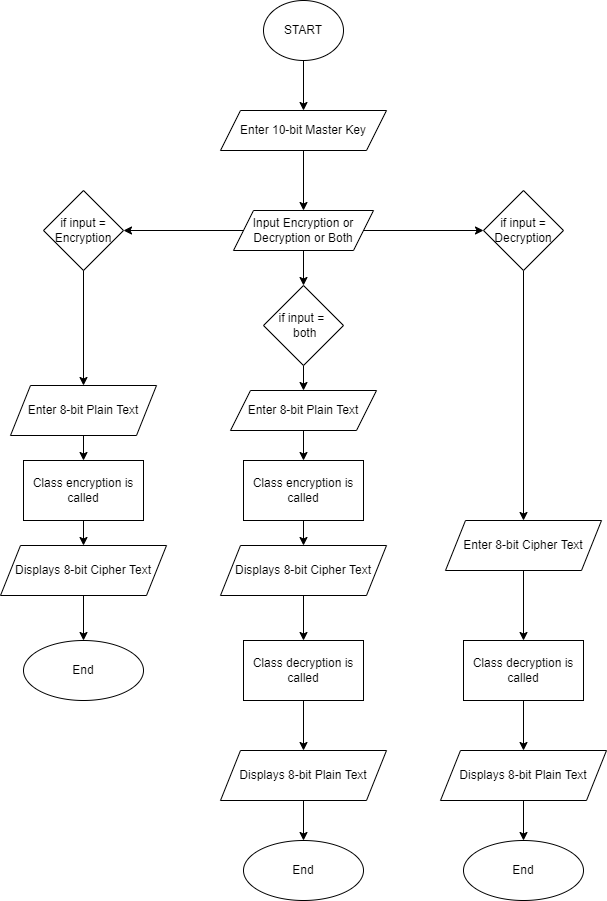

The diagram above was exported from draw.io. Its source (the exported page's mxGraphModel, read from the mxfile embedded in the PNG):
<mxGraphModel dx="1550" dy="871" grid="1" gridSize="10" guides="1" tooltips="1" connect="1" arrows="1" fold="1" page="1" pageScale="1" pageWidth="827" pageHeight="1169" math="0" shadow="0">
  <root>
    <mxCell id="WIyWlLk6GJQsqaUBKTNV-0" />
    <mxCell id="WIyWlLk6GJQsqaUBKTNV-1" parent="WIyWlLk6GJQsqaUBKTNV-0" />
    <mxCell id="WoCR_UWKjWeRZP0ESXRB-26" value="" style="edgeStyle=orthogonalEdgeStyle;rounded=0;orthogonalLoop=1;jettySize=auto;html=1;" edge="1" parent="WIyWlLk6GJQsqaUBKTNV-1" source="WoCR_UWKjWeRZP0ESXRB-0" target="WoCR_UWKjWeRZP0ESXRB-1">
      <mxGeometry relative="1" as="geometry" />
    </mxCell>
    <mxCell id="WoCR_UWKjWeRZP0ESXRB-0" value="START" style="ellipse;whiteSpace=wrap;html=1;" vertex="1" parent="WIyWlLk6GJQsqaUBKTNV-1">
      <mxGeometry x="374" y="40" width="80" height="60" as="geometry" />
    </mxCell>
    <mxCell id="WoCR_UWKjWeRZP0ESXRB-1" value="Enter 10-bit Master Key" style="shape=parallelogram;perimeter=parallelogramPerimeter;whiteSpace=wrap;html=1;fixedSize=1;" vertex="1" parent="WIyWlLk6GJQsqaUBKTNV-1">
      <mxGeometry x="331" y="150" width="166" height="40" as="geometry" />
    </mxCell>
    <mxCell id="WoCR_UWKjWeRZP0ESXRB-2" value="" style="endArrow=classic;html=1;rounded=0;exitX=0.5;exitY=1;exitDx=0;exitDy=0;" edge="1" parent="WIyWlLk6GJQsqaUBKTNV-1" source="WoCR_UWKjWeRZP0ESXRB-1">
      <mxGeometry width="50" height="50" relative="1" as="geometry">
        <mxPoint x="584" y="430" as="sourcePoint" />
        <mxPoint x="414" y="250" as="targetPoint" />
      </mxGeometry>
    </mxCell>
    <mxCell id="WoCR_UWKjWeRZP0ESXRB-7" value="" style="edgeStyle=orthogonalEdgeStyle;rounded=0;orthogonalLoop=1;jettySize=auto;html=1;" edge="1" parent="WIyWlLk6GJQsqaUBKTNV-1" source="WoCR_UWKjWeRZP0ESXRB-4" target="WoCR_UWKjWeRZP0ESXRB-6">
      <mxGeometry relative="1" as="geometry" />
    </mxCell>
    <mxCell id="WoCR_UWKjWeRZP0ESXRB-13" value="" style="edgeStyle=orthogonalEdgeStyle;rounded=0;orthogonalLoop=1;jettySize=auto;html=1;" edge="1" parent="WIyWlLk6GJQsqaUBKTNV-1" source="WoCR_UWKjWeRZP0ESXRB-4" target="WoCR_UWKjWeRZP0ESXRB-12">
      <mxGeometry relative="1" as="geometry" />
    </mxCell>
    <mxCell id="WoCR_UWKjWeRZP0ESXRB-19" value="" style="edgeStyle=orthogonalEdgeStyle;rounded=0;orthogonalLoop=1;jettySize=auto;html=1;" edge="1" parent="WIyWlLk6GJQsqaUBKTNV-1" source="WoCR_UWKjWeRZP0ESXRB-4" target="WoCR_UWKjWeRZP0ESXRB-18">
      <mxGeometry relative="1" as="geometry" />
    </mxCell>
    <mxCell id="WoCR_UWKjWeRZP0ESXRB-4" value="&lt;span&gt;Input Encryption or Decryption or Both&lt;/span&gt;" style="shape=parallelogram;perimeter=parallelogramPerimeter;whiteSpace=wrap;html=1;fixedSize=1;" vertex="1" parent="WIyWlLk6GJQsqaUBKTNV-1">
      <mxGeometry x="344" y="250" width="140" height="40" as="geometry" />
    </mxCell>
    <mxCell id="WoCR_UWKjWeRZP0ESXRB-9" value="" style="edgeStyle=orthogonalEdgeStyle;rounded=0;orthogonalLoop=1;jettySize=auto;html=1;" edge="1" parent="WIyWlLk6GJQsqaUBKTNV-1" source="WoCR_UWKjWeRZP0ESXRB-6" target="WoCR_UWKjWeRZP0ESXRB-27">
      <mxGeometry relative="1" as="geometry">
        <mxPoint x="194" y="350" as="targetPoint" />
      </mxGeometry>
    </mxCell>
    <mxCell id="WoCR_UWKjWeRZP0ESXRB-6" value="if input = Encryption" style="rhombus;whiteSpace=wrap;html=1;" vertex="1" parent="WIyWlLk6GJQsqaUBKTNV-1">
      <mxGeometry x="154" y="230" width="80" height="80" as="geometry" />
    </mxCell>
    <mxCell id="WoCR_UWKjWeRZP0ESXRB-11" value="" style="edgeStyle=orthogonalEdgeStyle;rounded=0;orthogonalLoop=1;jettySize=auto;html=1;entryX=0.5;entryY=0;entryDx=0;entryDy=0;" edge="1" parent="WIyWlLk6GJQsqaUBKTNV-1" source="WoCR_UWKjWeRZP0ESXRB-8" target="WoCR_UWKjWeRZP0ESXRB-36">
      <mxGeometry relative="1" as="geometry">
        <mxPoint x="194" y="570" as="targetPoint" />
      </mxGeometry>
    </mxCell>
    <mxCell id="WoCR_UWKjWeRZP0ESXRB-8" value="Class encryption is called" style="whiteSpace=wrap;html=1;" vertex="1" parent="WIyWlLk6GJQsqaUBKTNV-1">
      <mxGeometry x="134" y="500" width="120" height="60" as="geometry" />
    </mxCell>
    <mxCell id="WoCR_UWKjWeRZP0ESXRB-10" value="End" style="ellipse;whiteSpace=wrap;html=1;" vertex="1" parent="WIyWlLk6GJQsqaUBKTNV-1">
      <mxGeometry x="134" y="680" width="120" height="60" as="geometry" />
    </mxCell>
    <mxCell id="WoCR_UWKjWeRZP0ESXRB-15" value="" style="edgeStyle=orthogonalEdgeStyle;rounded=0;orthogonalLoop=1;jettySize=auto;html=1;entryX=0.5;entryY=0;entryDx=0;entryDy=0;" edge="1" parent="WIyWlLk6GJQsqaUBKTNV-1" source="WoCR_UWKjWeRZP0ESXRB-12" target="WoCR_UWKjWeRZP0ESXRB-37">
      <mxGeometry relative="1" as="geometry">
        <mxPoint x="634" y="370" as="targetPoint" />
      </mxGeometry>
    </mxCell>
    <mxCell id="WoCR_UWKjWeRZP0ESXRB-12" value="&lt;span&gt;if input = Decryption&lt;/span&gt;" style="rhombus;whiteSpace=wrap;html=1;" vertex="1" parent="WIyWlLk6GJQsqaUBKTNV-1">
      <mxGeometry x="594" y="230" width="80" height="80" as="geometry" />
    </mxCell>
    <mxCell id="WoCR_UWKjWeRZP0ESXRB-17" value="" style="edgeStyle=orthogonalEdgeStyle;rounded=0;orthogonalLoop=1;jettySize=auto;html=1;entryX=0.5;entryY=0;entryDx=0;entryDy=0;" edge="1" parent="WIyWlLk6GJQsqaUBKTNV-1" source="WoCR_UWKjWeRZP0ESXRB-14" target="WoCR_UWKjWeRZP0ESXRB-40">
      <mxGeometry relative="1" as="geometry">
        <mxPoint x="634" y="540" as="targetPoint" />
      </mxGeometry>
    </mxCell>
    <mxCell id="WoCR_UWKjWeRZP0ESXRB-14" value="&lt;span&gt;Class decryption is called&lt;/span&gt;" style="whiteSpace=wrap;html=1;" vertex="1" parent="WIyWlLk6GJQsqaUBKTNV-1">
      <mxGeometry x="574" y="680" width="120" height="60" as="geometry" />
    </mxCell>
    <mxCell id="WoCR_UWKjWeRZP0ESXRB-16" value="End" style="ellipse;whiteSpace=wrap;html=1;" vertex="1" parent="WIyWlLk6GJQsqaUBKTNV-1">
      <mxGeometry x="574" y="880" width="120" height="60" as="geometry" />
    </mxCell>
    <mxCell id="WoCR_UWKjWeRZP0ESXRB-21" value="" style="edgeStyle=orthogonalEdgeStyle;rounded=0;orthogonalLoop=1;jettySize=auto;html=1;" edge="1" parent="WIyWlLk6GJQsqaUBKTNV-1" source="WoCR_UWKjWeRZP0ESXRB-18">
      <mxGeometry relative="1" as="geometry">
        <mxPoint x="414" y="430" as="targetPoint" />
      </mxGeometry>
    </mxCell>
    <mxCell id="WoCR_UWKjWeRZP0ESXRB-18" value="if input =&amp;nbsp; &amp;nbsp;both" style="rhombus;whiteSpace=wrap;html=1;" vertex="1" parent="WIyWlLk6GJQsqaUBKTNV-1">
      <mxGeometry x="374" y="325" width="80" height="80" as="geometry" />
    </mxCell>
    <mxCell id="WoCR_UWKjWeRZP0ESXRB-23" value="" style="edgeStyle=orthogonalEdgeStyle;rounded=0;orthogonalLoop=1;jettySize=auto;html=1;entryX=0.5;entryY=0;entryDx=0;entryDy=0;" edge="1" parent="WIyWlLk6GJQsqaUBKTNV-1" source="WoCR_UWKjWeRZP0ESXRB-20" target="WoCR_UWKjWeRZP0ESXRB-42">
      <mxGeometry relative="1" as="geometry">
        <mxPoint x="414" y="580" as="targetPoint" />
      </mxGeometry>
    </mxCell>
    <mxCell id="WoCR_UWKjWeRZP0ESXRB-20" value="&lt;span&gt;Class encryption is called&lt;/span&gt;" style="whiteSpace=wrap;html=1;" vertex="1" parent="WIyWlLk6GJQsqaUBKTNV-1">
      <mxGeometry x="354" y="500" width="120" height="60" as="geometry" />
    </mxCell>
    <mxCell id="WoCR_UWKjWeRZP0ESXRB-25" value="" style="edgeStyle=orthogonalEdgeStyle;rounded=0;orthogonalLoop=1;jettySize=auto;html=1;" edge="1" parent="WIyWlLk6GJQsqaUBKTNV-1" source="WoCR_UWKjWeRZP0ESXRB-22">
      <mxGeometry relative="1" as="geometry">
        <mxPoint x="414" y="790" as="targetPoint" />
      </mxGeometry>
    </mxCell>
    <mxCell id="WoCR_UWKjWeRZP0ESXRB-22" value="&lt;span&gt;Class decryption is called&lt;/span&gt;" style="whiteSpace=wrap;html=1;" vertex="1" parent="WIyWlLk6GJQsqaUBKTNV-1">
      <mxGeometry x="354" y="680" width="120" height="60" as="geometry" />
    </mxCell>
    <mxCell id="WoCR_UWKjWeRZP0ESXRB-24" value="&lt;span&gt;End&lt;/span&gt;" style="ellipse;whiteSpace=wrap;html=1;" vertex="1" parent="WIyWlLk6GJQsqaUBKTNV-1">
      <mxGeometry x="354" y="880" width="120" height="60" as="geometry" />
    </mxCell>
    <mxCell id="WoCR_UWKjWeRZP0ESXRB-28" value="" style="edgeStyle=orthogonalEdgeStyle;rounded=0;orthogonalLoop=1;jettySize=auto;html=1;" edge="1" parent="WIyWlLk6GJQsqaUBKTNV-1" source="WoCR_UWKjWeRZP0ESXRB-27" target="WoCR_UWKjWeRZP0ESXRB-8">
      <mxGeometry relative="1" as="geometry" />
    </mxCell>
    <mxCell id="WoCR_UWKjWeRZP0ESXRB-27" value="&lt;span&gt;Enter 8-bit Plain Text&lt;/span&gt;" style="shape=parallelogram;perimeter=parallelogramPerimeter;whiteSpace=wrap;html=1;fixedSize=1;" vertex="1" parent="WIyWlLk6GJQsqaUBKTNV-1">
      <mxGeometry x="121" y="425" width="146" height="50" as="geometry" />
    </mxCell>
    <mxCell id="WoCR_UWKjWeRZP0ESXRB-32" value="" style="edgeStyle=orthogonalEdgeStyle;rounded=0;orthogonalLoop=1;jettySize=auto;html=1;" edge="1" parent="WIyWlLk6GJQsqaUBKTNV-1" source="WoCR_UWKjWeRZP0ESXRB-31" target="WoCR_UWKjWeRZP0ESXRB-20">
      <mxGeometry relative="1" as="geometry" />
    </mxCell>
    <mxCell id="WoCR_UWKjWeRZP0ESXRB-31" value="&lt;span&gt;Enter 8-bit Plain Text&lt;/span&gt;" style="shape=parallelogram;perimeter=parallelogramPerimeter;whiteSpace=wrap;html=1;fixedSize=1;" vertex="1" parent="WIyWlLk6GJQsqaUBKTNV-1">
      <mxGeometry x="341" y="430" width="146" height="40" as="geometry" />
    </mxCell>
    <mxCell id="WoCR_UWKjWeRZP0ESXRB-51" style="edgeStyle=orthogonalEdgeStyle;rounded=0;orthogonalLoop=1;jettySize=auto;html=1;entryX=0.5;entryY=0;entryDx=0;entryDy=0;" edge="1" parent="WIyWlLk6GJQsqaUBKTNV-1" source="WoCR_UWKjWeRZP0ESXRB-36" target="WoCR_UWKjWeRZP0ESXRB-10">
      <mxGeometry relative="1" as="geometry" />
    </mxCell>
    <mxCell id="WoCR_UWKjWeRZP0ESXRB-36" value="Displays 8-bit Cipher Text" style="shape=parallelogram;perimeter=parallelogramPerimeter;whiteSpace=wrap;html=1;fixedSize=1;" vertex="1" parent="WIyWlLk6GJQsqaUBKTNV-1">
      <mxGeometry x="111" y="585" width="166" height="50" as="geometry" />
    </mxCell>
    <mxCell id="WoCR_UWKjWeRZP0ESXRB-38" style="edgeStyle=orthogonalEdgeStyle;rounded=0;orthogonalLoop=1;jettySize=auto;html=1;entryX=0.5;entryY=0;entryDx=0;entryDy=0;" edge="1" parent="WIyWlLk6GJQsqaUBKTNV-1" source="WoCR_UWKjWeRZP0ESXRB-37" target="WoCR_UWKjWeRZP0ESXRB-14">
      <mxGeometry relative="1" as="geometry" />
    </mxCell>
    <mxCell id="WoCR_UWKjWeRZP0ESXRB-37" value="&lt;span&gt;Enter 8-bit Cipher Text&lt;/span&gt;" style="shape=parallelogram;perimeter=parallelogramPerimeter;whiteSpace=wrap;html=1;fixedSize=1;" vertex="1" parent="WIyWlLk6GJQsqaUBKTNV-1">
      <mxGeometry x="556" y="560" width="156" height="50" as="geometry" />
    </mxCell>
    <mxCell id="WoCR_UWKjWeRZP0ESXRB-52" style="edgeStyle=orthogonalEdgeStyle;rounded=0;orthogonalLoop=1;jettySize=auto;html=1;entryX=0.5;entryY=0;entryDx=0;entryDy=0;" edge="1" parent="WIyWlLk6GJQsqaUBKTNV-1" source="WoCR_UWKjWeRZP0ESXRB-40" target="WoCR_UWKjWeRZP0ESXRB-16">
      <mxGeometry relative="1" as="geometry" />
    </mxCell>
    <mxCell id="WoCR_UWKjWeRZP0ESXRB-40" value="Displays 8-bit Plain Text" style="shape=parallelogram;perimeter=parallelogramPerimeter;whiteSpace=wrap;html=1;fixedSize=1;" vertex="1" parent="WIyWlLk6GJQsqaUBKTNV-1">
      <mxGeometry x="551" y="790" width="166" height="50" as="geometry" />
    </mxCell>
    <mxCell id="WoCR_UWKjWeRZP0ESXRB-47" style="edgeStyle=orthogonalEdgeStyle;rounded=0;orthogonalLoop=1;jettySize=auto;html=1;entryX=0.5;entryY=0;entryDx=0;entryDy=0;" edge="1" parent="WIyWlLk6GJQsqaUBKTNV-1" source="WoCR_UWKjWeRZP0ESXRB-42" target="WoCR_UWKjWeRZP0ESXRB-22">
      <mxGeometry relative="1" as="geometry" />
    </mxCell>
    <mxCell id="WoCR_UWKjWeRZP0ESXRB-42" value="Displays 8-bit Cipher Text" style="shape=parallelogram;perimeter=parallelogramPerimeter;whiteSpace=wrap;html=1;fixedSize=1;" vertex="1" parent="WIyWlLk6GJQsqaUBKTNV-1">
      <mxGeometry x="331" y="585" width="166" height="50" as="geometry" />
    </mxCell>
    <mxCell id="WoCR_UWKjWeRZP0ESXRB-50" style="edgeStyle=orthogonalEdgeStyle;rounded=0;orthogonalLoop=1;jettySize=auto;html=1;entryX=0.5;entryY=0;entryDx=0;entryDy=0;" edge="1" parent="WIyWlLk6GJQsqaUBKTNV-1" source="WoCR_UWKjWeRZP0ESXRB-49" target="WoCR_UWKjWeRZP0ESXRB-24">
      <mxGeometry relative="1" as="geometry" />
    </mxCell>
    <mxCell id="WoCR_UWKjWeRZP0ESXRB-49" value="Displays 8-bit Plain Text" style="shape=parallelogram;perimeter=parallelogramPerimeter;whiteSpace=wrap;html=1;fixedSize=1;" vertex="1" parent="WIyWlLk6GJQsqaUBKTNV-1">
      <mxGeometry x="331" y="790" width="166" height="50" as="geometry" />
    </mxCell>
  </root>
</mxGraphModel>